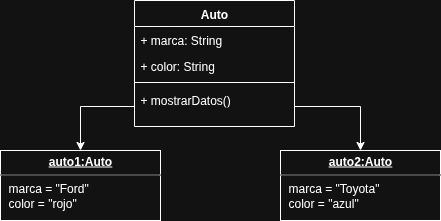

The diagram above was exported from draw.io. Its source (the exported page's mxGraphModel, read from the mxfile embedded in the PNG):
<mxGraphModel dx="872" dy="453" grid="1" gridSize="10" guides="1" tooltips="1" connect="1" arrows="1" fold="1" page="1" pageScale="1" pageWidth="827" pageHeight="1169" math="0" shadow="0">
  <root>
    <mxCell id="0" />
    <mxCell id="1" parent="0" />
    <mxCell id="-ujLo826u3oPuiPOj2_1-5" value="Auto" style="swimlane;fontStyle=1;align=center;verticalAlign=top;childLayout=stackLayout;horizontal=1;startSize=26;horizontalStack=0;resizeParent=1;resizeParentMax=0;resizeLast=0;collapsible=1;marginBottom=0;whiteSpace=wrap;html=1;" vertex="1" parent="1">
      <mxGeometry x="334" y="50" width="160" height="126" as="geometry" />
    </mxCell>
    <mxCell id="-ujLo826u3oPuiPOj2_1-6" value="+ marca: String&lt;div&gt;&lt;br&gt;&lt;/div&gt;" style="text;strokeColor=none;fillColor=none;align=left;verticalAlign=top;spacingLeft=4;spacingRight=4;overflow=hidden;rotatable=0;points=[[0,0.5],[1,0.5]];portConstraint=eastwest;whiteSpace=wrap;html=1;" vertex="1" parent="-ujLo826u3oPuiPOj2_1-5">
      <mxGeometry y="26" width="160" height="26" as="geometry" />
    </mxCell>
    <mxCell id="-ujLo826u3oPuiPOj2_1-9" value="+ color: String&lt;div&gt;&lt;br&gt;&lt;/div&gt;" style="text;strokeColor=none;fillColor=none;align=left;verticalAlign=top;spacingLeft=4;spacingRight=4;overflow=hidden;rotatable=0;points=[[0,0.5],[1,0.5]];portConstraint=eastwest;whiteSpace=wrap;html=1;" vertex="1" parent="-ujLo826u3oPuiPOj2_1-5">
      <mxGeometry y="52" width="160" height="26" as="geometry" />
    </mxCell>
    <mxCell id="-ujLo826u3oPuiPOj2_1-7" value="" style="line;strokeWidth=1;fillColor=none;align=left;verticalAlign=middle;spacingTop=-1;spacingLeft=3;spacingRight=3;rotatable=0;labelPosition=right;points=[];portConstraint=eastwest;strokeColor=inherit;" vertex="1" parent="-ujLo826u3oPuiPOj2_1-5">
      <mxGeometry y="78" width="160" height="8" as="geometry" />
    </mxCell>
    <mxCell id="-ujLo826u3oPuiPOj2_1-8" value="+ mostrarDatos()" style="text;strokeColor=none;fillColor=none;align=left;verticalAlign=top;spacingLeft=4;spacingRight=4;overflow=hidden;rotatable=0;points=[[0,0.5],[1,0.5]];portConstraint=eastwest;whiteSpace=wrap;html=1;" vertex="1" parent="-ujLo826u3oPuiPOj2_1-5">
      <mxGeometry y="86" width="160" height="40" as="geometry" />
    </mxCell>
    <mxCell id="-ujLo826u3oPuiPOj2_1-29" value="&lt;p style=&quot;margin:0px;margin-top:4px;text-align:center;text-decoration:underline;&quot;&gt;&lt;b&gt;auto1:Auto&lt;/b&gt;&lt;/p&gt;&lt;hr size=&quot;1&quot; style=&quot;border-style:solid;&quot;&gt;&lt;p style=&quot;margin:0px;margin-left:8px;&quot;&gt;marca = &quot;Ford&quot;&lt;br&gt;color = &quot;rojo&quot;&lt;br&gt;&lt;/p&gt;" style="verticalAlign=top;align=left;overflow=fill;html=1;whiteSpace=wrap;" vertex="1" parent="1">
      <mxGeometry x="200" y="200" width="160" height="70" as="geometry" />
    </mxCell>
    <mxCell id="-ujLo826u3oPuiPOj2_1-30" value="&lt;p style=&quot;margin:0px;margin-top:4px;text-align:center;text-decoration:underline;&quot;&gt;&lt;b&gt;auto2:Auto&lt;/b&gt;&lt;/p&gt;&lt;hr size=&quot;1&quot; style=&quot;border-style:solid;&quot;&gt;&lt;p style=&quot;margin:0px;margin-left:8px;&quot;&gt;marca = &quot;Toyota&quot;&lt;br&gt;color = &quot;azul&quot;&lt;br&gt;&lt;br&gt;&lt;/p&gt;" style="verticalAlign=top;align=left;overflow=fill;html=1;whiteSpace=wrap;" vertex="1" parent="1">
      <mxGeometry x="480" y="200" width="160" height="70" as="geometry" />
    </mxCell>
    <mxCell id="-ujLo826u3oPuiPOj2_1-31" style="edgeStyle=orthogonalEdgeStyle;rounded=0;orthogonalLoop=1;jettySize=auto;html=1;exitX=0;exitY=0.5;exitDx=0;exitDy=0;entryX=0.5;entryY=0;entryDx=0;entryDy=0;" edge="1" parent="1" source="-ujLo826u3oPuiPOj2_1-8" target="-ujLo826u3oPuiPOj2_1-29">
      <mxGeometry relative="1" as="geometry" />
    </mxCell>
    <mxCell id="-ujLo826u3oPuiPOj2_1-32" style="edgeStyle=orthogonalEdgeStyle;rounded=0;orthogonalLoop=1;jettySize=auto;html=1;exitX=1;exitY=0.5;exitDx=0;exitDy=0;entryX=0.5;entryY=0;entryDx=0;entryDy=0;" edge="1" parent="1" source="-ujLo826u3oPuiPOj2_1-8" target="-ujLo826u3oPuiPOj2_1-30">
      <mxGeometry relative="1" as="geometry">
        <mxPoint x="560" y="156" as="targetPoint" />
      </mxGeometry>
    </mxCell>
  </root>
</mxGraphModel>